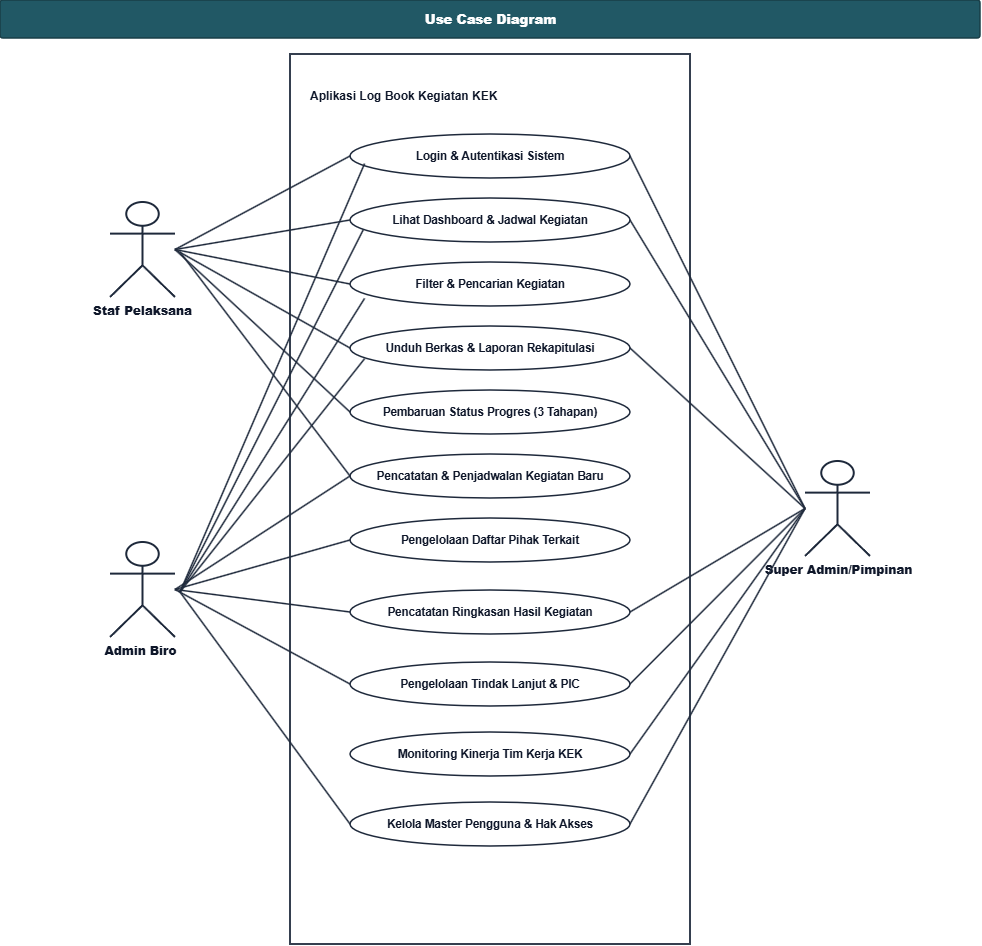

The diagram above was exported from draw.io. Its source (the exported page's mxGraphModel, read from the mxfile embedded in the PNG):
<mxGraphModel dx="1051" dy="613" grid="1" gridSize="10" guides="1" tooltips="1" connect="1" arrows="1" fold="1" page="1" pageScale="1" pageWidth="1100" pageHeight="1040" background="#FFFFFF" math="0" shadow="0">
  <root>
    <mxCell id="0" />
    <mxCell id="1" parent="0" />
    <mxCell id="title_banner" parent="1" style="rounded=1;arcSize=8;fillColor=#215865;strokeColor=#183E47;strokeWidth=1.5;fontColor=#FFFFFF;fontStyle=1;fontSize=13;align=center;verticalAlign=middle;shadow=0;fontFamily=Helvetica;html=1;" value="&lt;b&gt;Use Case Diagram&lt;/b&gt;" vertex="1">
      <mxGeometry height="38" width="980" x="60" y="18" as="geometry" />
    </mxCell>
    <mxCell id="sys_boundary" parent="1" style="shape=rect;rounded=0;whiteSpace=wrap;html=1;fillColor=#FFFFFF;strokeColor=#1E293B;strokeWidth=1.8;verticalAlign=top;align=left;spacingLeft=18;spacingTop=14;fontSize=12;fontStyle=0;fontColor=#0F172A;fontFamily=Helvetica;shadow=0;container=1;collapsible=0;" value="&lt;br&gt;&lt;b&gt;Aplikasi Log Book Kegiatan KEK&lt;/b&gt;" vertex="1">
      <mxGeometry height="890" width="400" x="350" y="72" as="geometry" />
    </mxCell>
    <mxCell id="uc01" parent="sys_boundary" style="ellipse;whiteSpace=wrap;html=1;fillColor=#FFFFFF;strokeColor=#1E293B;strokeWidth=1.5;fontColor=#0F172A;fontSize=11.5;align=center;verticalAlign=middle;fontFamily=Helvetica;shadow=0;" value="&lt;b&gt;Login &amp; Autentikasi Sistem&lt;/b&gt;" vertex="1">
      <mxGeometry height="44" width="280" x="60" y="80" as="geometry" />
    </mxCell>
    <mxCell id="uc02" parent="sys_boundary" style="ellipse;whiteSpace=wrap;html=1;fillColor=#FFFFFF;strokeColor=#1E293B;strokeWidth=1.5;fontColor=#0F172A;fontSize=11.5;align=center;verticalAlign=middle;fontFamily=Helvetica;shadow=0;" value="&lt;b&gt;Lihat Dashboard &amp;amp; Jadwal Kegiatan&lt;/b&gt;" vertex="1">
      <mxGeometry height="44" width="280" x="60" y="144" as="geometry" />
    </mxCell>
    <mxCell id="uc03" parent="sys_boundary" style="ellipse;whiteSpace=wrap;html=1;fillColor=#FFFFFF;strokeColor=#1E293B;strokeWidth=1.5;fontColor=#0F172A;fontSize=11.5;align=center;verticalAlign=middle;fontFamily=Helvetica;shadow=0;" value="&lt;b&gt;Filter &amp;amp; Pencarian Kegiatan&lt;/b&gt;" vertex="1">
      <mxGeometry height="44" width="280" x="60" y="208" as="geometry" />
    </mxCell>
    <mxCell id="uc04" parent="sys_boundary" style="ellipse;whiteSpace=wrap;html=1;fillColor=#FFFFFF;strokeColor=#1E293B;strokeWidth=1.5;fontColor=#0F172A;fontSize=11.5;align=center;verticalAlign=middle;fontFamily=Helvetica;shadow=0;" value="&lt;b&gt;Unduh Berkas &amp; Laporan Rekapitulasi&lt;/b&gt;" vertex="1">
      <mxGeometry height="44" width="280" x="60" y="272" as="geometry" />
    </mxCell>
    <mxCell id="uc05" parent="sys_boundary" style="ellipse;whiteSpace=wrap;html=1;fillColor=#FFFFFF;strokeColor=#1E293B;strokeWidth=1.5;fontColor=#0F172A;fontSize=11.5;align=center;verticalAlign=middle;fontFamily=Helvetica;shadow=0;" value="&lt;b&gt;Pembaruan Status Progres (3 Tahapan)&lt;/b&gt;" vertex="1">
      <mxGeometry height="44" width="280" x="60" y="336" as="geometry" />
    </mxCell>
    <mxCell id="uc06" parent="sys_boundary" style="ellipse;whiteSpace=wrap;html=1;fillColor=#FFFFFF;strokeColor=#1E293B;strokeWidth=1.5;fontColor=#0F172A;fontSize=11.5;align=center;verticalAlign=middle;fontFamily=Helvetica;shadow=0;" value="&lt;b&gt;Pencatatan &amp; Penjadwalan Kegiatan Baru&lt;/b&gt;" vertex="1">
      <mxGeometry height="44" width="280" x="60" y="400" as="geometry" />
    </mxCell>
    <mxCell id="uc07" parent="sys_boundary" style="ellipse;whiteSpace=wrap;html=1;fillColor=#FFFFFF;strokeColor=#1E293B;strokeWidth=1.5;fontColor=#0F172A;fontSize=11.5;align=center;verticalAlign=middle;fontFamily=Helvetica;shadow=0;" value="&lt;b&gt;Pengelolaan Daftar Pihak Terkait&lt;/b&gt;" vertex="1">
      <mxGeometry height="44" width="280" x="60" y="464" as="geometry" />
    </mxCell>
    <mxCell id="uc09" parent="sys_boundary" style="ellipse;whiteSpace=wrap;html=1;fillColor=#FFFFFF;strokeColor=#1E293B;strokeWidth=1.5;fontColor=#0F172A;fontSize=11.5;align=center;verticalAlign=middle;fontFamily=Helvetica;shadow=0;" value="&lt;b&gt;Pencatatan Ringkasan Hasil Kegiatan&lt;/b&gt;" vertex="1">
      <mxGeometry height="44" width="280" x="60" y="536" as="geometry" />
    </mxCell>
    <mxCell id="uc10" parent="sys_boundary" style="ellipse;whiteSpace=wrap;html=1;fillColor=#FFFFFF;strokeColor=#1E293B;strokeWidth=1.5;fontColor=#0F172A;fontSize=11.5;align=center;verticalAlign=middle;fontFamily=Helvetica;shadow=0;" value="&lt;b&gt;Pengelolaan Tindak Lanjut &amp;amp; PIC&lt;/b&gt;" vertex="1">
      <mxGeometry height="44" width="280" x="60" y="608" as="geometry" />
    </mxCell>
    <mxCell id="uc11" parent="sys_boundary" style="ellipse;whiteSpace=wrap;html=1;fillColor=#FFFFFF;strokeColor=#1E293B;strokeWidth=1.5;fontColor=#0F172A;fontSize=11.5;align=center;verticalAlign=middle;fontFamily=Helvetica;shadow=0;" value="&lt;b&gt;Monitoring Kinerja Tim Kerja KEK&lt;/b&gt;" vertex="1">
      <mxGeometry height="44" width="280" x="60" y="678" as="geometry" />
    </mxCell>
    <mxCell id="uc12" parent="sys_boundary" style="ellipse;whiteSpace=wrap;html=1;fillColor=#FFFFFF;strokeColor=#1E293B;strokeWidth=1.5;fontColor=#0F172A;fontSize=11.5;align=center;verticalAlign=middle;fontFamily=Helvetica;shadow=0;" value="&lt;b&gt;Kelola Master Pengguna &amp; Hak Akses&lt;/b&gt;" vertex="1">
      <mxGeometry height="44" width="280" x="60" y="748" as="geometry" />
    </mxCell>
    <mxCell id="actor_staff" parent="1" style="shape=umlActor;verticalLabelPosition=bottom;verticalAlign=top;html=1;outlineConnect=0;fillColor=#FFFFFF;strokeColor=#1E293B;strokeWidth=2;fontSize=12;fontColor=#0F172A;fontStyle=1;fontFamily=Helvetica;" value="&lt;b&gt;Staf Pelaksana&lt;/b&gt;&lt;div&gt;&lt;br/&gt;&lt;/div&gt;" vertex="1">
      <mxGeometry height="95" width="65" x="170" y="220" as="geometry" />
    </mxCell>
    <mxCell id="actor_admin" parent="1" style="shape=umlActor;verticalLabelPosition=bottom;verticalAlign=top;html=1;outlineConnect=0;fillColor=#FFFFFF;strokeColor=#1E293B;strokeWidth=2;fontSize=12;fontColor=#0F172A;fontStyle=1;fontFamily=Helvetica;" value="&lt;b&gt;Admin Biro&amp;nbsp;&lt;/b&gt;&lt;div&gt;&lt;br/&gt;&lt;/div&gt;" vertex="1">
      <mxGeometry height="95" width="65" x="170" y="560" as="geometry" />
    </mxCell>
    <mxCell id="actor_super_admin" parent="1" style="shape=umlActor;verticalLabelPosition=bottom;verticalAlign=top;html=1;outlineConnect=0;fillColor=#FFFFFF;strokeColor=#1E293B;strokeWidth=2;fontSize=12;fontColor=#0F172A;fontStyle=1;fontFamily=Helvetica;" value="&lt;b&gt;Super Admin/Pimpinan&lt;/b&gt;&lt;div&gt;&lt;br&gt;&lt;/div&gt;" vertex="1">
      <mxGeometry height="95" width="65" x="865" y="479" as="geometry" />
    </mxCell>
    <mxCell id="edge_staff_uc01" edge="1" parent="1" source="actor_staff" style="endArrow=none;html=1;rounded=0;strokeColor=#1E293B;strokeWidth=1.5;exitX=1;exitY=0.5;exitDx=0;exitDy=0;entryX=0;entryY=0.5;entryDx=0;entryDy=0;" target="uc01">
      <mxGeometry relative="1" as="geometry" />
    </mxCell>
    <mxCell id="edge_staff_uc02" edge="1" parent="1" source="actor_staff" style="endArrow=none;html=1;rounded=0;strokeColor=#1E293B;strokeWidth=1.5;exitX=1;exitY=0.5;exitDx=0;exitDy=0;entryX=0;entryY=0.5;entryDx=0;entryDy=0;" target="uc02">
      <mxGeometry relative="1" as="geometry" />
    </mxCell>
    <mxCell id="edge_staff_uc03" edge="1" parent="1" source="actor_staff" style="endArrow=none;html=1;rounded=0;strokeColor=#1E293B;strokeWidth=1.5;exitX=1;exitY=0.5;exitDx=0;exitDy=0;entryX=0;entryY=0.5;entryDx=0;entryDy=0;" target="uc03">
      <mxGeometry relative="1" as="geometry" />
    </mxCell>
    <mxCell id="edge_staff_uc04" edge="1" parent="1" source="actor_staff" style="endArrow=none;html=1;rounded=0;strokeColor=#1E293B;strokeWidth=1.5;exitX=1;exitY=0.5;exitDx=0;exitDy=0;entryX=0;entryY=0.5;entryDx=0;entryDy=0;" target="uc04">
      <mxGeometry relative="1" as="geometry" />
    </mxCell>
    <mxCell id="edge_staff_uc05" edge="1" parent="1" source="actor_staff" style="endArrow=none;html=1;rounded=0;strokeColor=#1E293B;strokeWidth=1.5;exitX=1;exitY=0.5;exitDx=0;exitDy=0;entryX=0;entryY=0.5;entryDx=0;entryDy=0;" target="uc05">
      <mxGeometry relative="1" as="geometry" />
    </mxCell>
    <mxCell id="edge_admin_uc06" edge="1" parent="1" source="actor_admin" style="endArrow=none;html=1;rounded=0;strokeColor=#1E293B;strokeWidth=1.5;exitX=1;exitY=0.5;exitDx=0;exitDy=0;entryX=0;entryY=0.5;entryDx=0;entryDy=0;" target="uc06">
      <mxGeometry relative="1" as="geometry" />
    </mxCell>
    <mxCell id="edge_admin_uc07" edge="1" parent="1" source="actor_admin" style="endArrow=none;html=1;rounded=0;strokeColor=#1E293B;strokeWidth=1.5;exitX=1;exitY=0.5;exitDx=0;exitDy=0;entryX=0;entryY=0.5;entryDx=0;entryDy=0;" target="uc07">
      <mxGeometry relative="1" as="geometry" />
    </mxCell>
    <mxCell id="edge_admin_uc09" edge="1" parent="1" source="actor_admin" style="endArrow=none;html=1;rounded=0;strokeColor=#1E293B;strokeWidth=1.5;exitX=1;exitY=0.5;exitDx=0;exitDy=0;entryX=0;entryY=0.5;entryDx=0;entryDy=0;" target="uc09">
      <mxGeometry relative="1" as="geometry" />
    </mxCell>
    <mxCell id="edge_admin_uc10" edge="1" parent="1" source="actor_admin" style="endArrow=none;html=1;rounded=0;strokeColor=#1E293B;strokeWidth=1.5;exitX=1;exitY=0.5;exitDx=0;exitDy=0;entryX=0;entryY=0.5;entryDx=0;entryDy=0;" target="uc10">
      <mxGeometry relative="1" as="geometry" />
    </mxCell>
    <mxCell id="edge_super_uc01" edge="1" parent="1" source="actor_super_admin" style="endArrow=none;html=1;rounded=0;strokeColor=#1E293B;strokeWidth=1.5;exitX=0;exitY=0.5;exitDx=0;exitDy=0;entryX=1;entryY=0.5;entryDx=0;entryDy=0;" target="uc01">
      <mxGeometry relative="1" as="geometry" />
    </mxCell>
    <mxCell id="edge_super_uc02" edge="1" parent="1" source="actor_super_admin" style="endArrow=none;html=1;rounded=0;strokeColor=#1E293B;strokeWidth=1.5;exitX=0;exitY=0.5;exitDx=0;exitDy=0;entryX=1;entryY=0.5;entryDx=0;entryDy=0;" target="uc02">
      <mxGeometry relative="1" as="geometry" />
    </mxCell>
    <mxCell id="edge_super_uc04" edge="1" parent="1" source="actor_super_admin" style="endArrow=none;html=1;rounded=0;strokeColor=#1E293B;strokeWidth=1.5;exitX=0;exitY=0.5;exitDx=0;exitDy=0;entryX=1;entryY=0.5;entryDx=0;entryDy=0;" target="uc04">
      <mxGeometry relative="1" as="geometry" />
    </mxCell>
    <mxCell id="edge_super_uc09" edge="1" parent="1" source="actor_super_admin" style="endArrow=none;html=1;rounded=0;strokeColor=#1E293B;strokeWidth=1.5;exitX=0;exitY=0.5;exitDx=0;exitDy=0;entryX=1;entryY=0.5;entryDx=0;entryDy=0;" target="uc09">
      <mxGeometry relative="1" as="geometry" />
    </mxCell>
    <mxCell id="edge_super_uc10" edge="1" parent="1" source="actor_super_admin" style="endArrow=none;html=1;rounded=0;strokeColor=#1E293B;strokeWidth=1.5;exitX=0;exitY=0.5;exitDx=0;exitDy=0;entryX=1;entryY=0.5;entryDx=0;entryDy=0;" target="uc10">
      <mxGeometry relative="1" as="geometry" />
    </mxCell>
    <mxCell id="edge_super_uc11" edge="1" parent="1" source="actor_super_admin" style="endArrow=none;html=1;rounded=0;strokeColor=#1E293B;strokeWidth=1.5;exitX=0;exitY=0.5;exitDx=0;exitDy=0;entryX=1;entryY=0.5;entryDx=0;entryDy=0;" target="uc11">
      <mxGeometry relative="1" as="geometry" />
    </mxCell>
    <mxCell id="edge_super_uc12" edge="1" parent="1" source="actor_super_admin" style="endArrow=none;html=1;rounded=0;strokeColor=#1E293B;strokeWidth=1.5;exitX=0;exitY=0.5;exitDx=0;exitDy=0;entryX=1;entryY=0.5;entryDx=0;entryDy=0;" target="uc12">
      <mxGeometry relative="1" as="geometry" />
    </mxCell>
    <mxCell id="CgtWMznw99j2M5HplCgh-1" edge="1" parent="1" style="endArrow=none;html=1;rounded=0;strokeColor=#1E293B;strokeWidth=1.5;entryX=0;entryY=0.5;entryDx=0;entryDy=0;" target="uc06">
      <mxGeometry relative="1" as="geometry">
        <mxPoint x="240" y="270" as="sourcePoint" />
        <mxPoint x="455" y="552" as="targetPoint" />
      </mxGeometry>
    </mxCell>
    <mxCell id="n9nSHwqq7yX3mf5uIkXA-1" edge="1" parent="1" style="endArrow=none;html=1;rounded=0;strokeColor=#1E293B;strokeWidth=1.5;entryX=0.052;entryY=0.674;entryDx=0;entryDy=0;entryPerimeter=0;" target="uc01">
      <mxGeometry relative="1" as="geometry">
        <mxPoint x="240" y="610" as="sourcePoint" />
        <mxPoint x="435" y="460" as="targetPoint" />
      </mxGeometry>
    </mxCell>
    <mxCell id="n9nSHwqq7yX3mf5uIkXA-2" edge="1" parent="1" style="endArrow=none;html=1;rounded=0;strokeColor=#1E293B;strokeWidth=1.5;entryX=0.048;entryY=0.714;entryDx=0;entryDy=0;entryPerimeter=0;" target="uc02">
      <mxGeometry relative="1" as="geometry">
        <mxPoint x="240" y="610" as="sourcePoint" />
        <mxPoint x="315" y="440" as="targetPoint" />
      </mxGeometry>
    </mxCell>
    <mxCell id="n9nSHwqq7yX3mf5uIkXA-3" edge="1" parent="1" style="endArrow=none;html=1;rounded=0;strokeColor=#1E293B;strokeWidth=1.5;entryX=0.052;entryY=0.828;entryDx=0;entryDy=0;entryPerimeter=0;" target="uc03">
      <mxGeometry relative="1" as="geometry">
        <mxPoint x="240" y="610" as="sourcePoint" />
        <mxPoint x="295" y="530" as="targetPoint" />
      </mxGeometry>
    </mxCell>
    <mxCell id="n9nSHwqq7yX3mf5uIkXA-4" edge="1" parent="1" style="endArrow=none;html=1;rounded=0;strokeColor=#1E293B;strokeWidth=1.5;entryX=0.052;entryY=0.744;entryDx=0;entryDy=0;entryPerimeter=0;" target="uc04">
      <mxGeometry relative="1" as="geometry">
        <mxPoint x="240" y="610" as="sourcePoint" />
        <mxPoint x="355" y="490" as="targetPoint" />
      </mxGeometry>
    </mxCell>
    <mxCell id="n9nSHwqq7yX3mf5uIkXA-5" edge="1" parent="1" source="uc12" style="endArrow=none;html=1;rounded=0;strokeColor=#1E293B;strokeWidth=1.5;exitX=0;exitY=0.5;exitDx=0;exitDy=0;">
      <mxGeometry relative="1" as="geometry">
        <mxPoint x="850" y="1188" as="sourcePoint" />
        <mxPoint x="240" y="610" as="targetPoint" />
      </mxGeometry>
    </mxCell>
  </root>
</mxGraphModel>